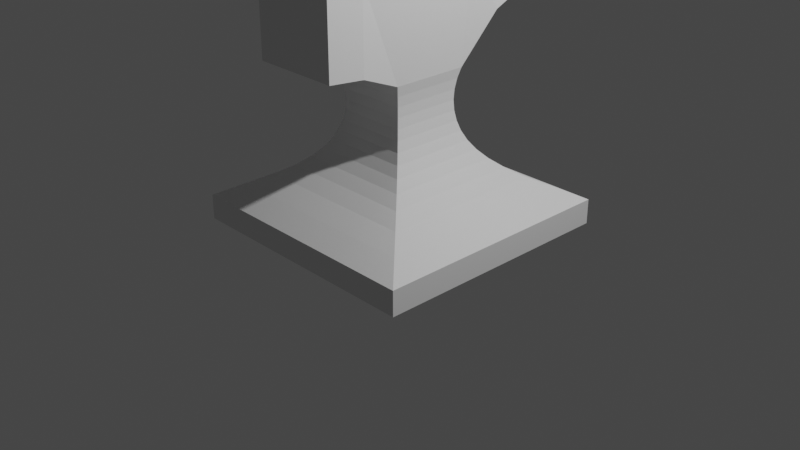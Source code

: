 # Source: anvil.blend  (saved by Blender 2.82.7; exported with 4.5.12 LTS)
import bpy
from mathutils import Matrix  # noqa: F401  (used for matrix-valued properties, if any)

bpy.ops.wm.read_factory_settings(use_empty=True)
scene = bpy.context.scene
scene.name = 'Scene'

# ---- collections
col_collection = bpy.data.collections.new('Collection'); scene.collection.children.link(col_collection)

# ---- world
world_world = bpy.data.worlds.new('World'); scene.world = world_world
world_world.use_nodes = True; world_world.node_tree.nodes.clear()
_N = world_world.node_tree.nodes; _L = world_world.node_tree.links
n0 = _N.new('ShaderNodeOutputWorld'); n0.name = 'World Output'; n0.location = (300, 300)
n1 = _N.new('ShaderNodeBackground'); n1.name = 'Background'; n1.location = (10, 300)
n1.inputs[0].default_value = (0.05088, 0.05088, 0.05088, 1.0)
_L.new(n1.outputs[0], n0.inputs[0])
n0.is_active_output = True
world_world.color = (0.05088, 0.05088, 0.05088)
world_world.use_sun_shadow = False
world_world.sun_shadow_jitter_overblur = 0.0

# ---- cameras
cam_camera = bpy.data.cameras.new('Camera')
cam_camera.clip_end = 100.0
cam_camera.ortho_scale = 7.314

# ---- lights
light_light = bpy.data.lights.new('Light', 'POINT')
light_light.transmission_factor = 0.0
light_light.energy = 1000.0
light_light.shadow_soft_size = 0.1
light_light.shadow_maximum_resolution = 0.006
light_light.use_absolute_resolution = True

# ---- meshes
me_plane = bpy.data.meshes.new('Plane')
me_plane.from_pydata([(-1.328, -1.334, -0.01971), (1.34, -1.334, -0.01971), (-1.328, 1.334, -0.01971), (1.34, 1.334, -0.01971), (-1.328, -1.334, -0.01971), (1.34, -1.334, -0.01971), (-1.328, 1.334, -0.01971), (1.34, 1.334, -0.01971), (-1.328, -1.334, 0.2433), (1.34, -1.334, 0.2433), (-1.328, 1.334, 0.2433), (1.34, 1.334, 0.2433), (-0.4093, -0.4151, 1.61), (0.4209, -0.4151, 1.61), (-0.4093, 0.4151, 1.61), (0.4209, 0.4151, 1.61), (1.1, 1.094, 0.3754), (0.8909, 0.8852, 0.4847), (0.7378, 0.732, 0.5839), (0.6237, 0.6179, 0.6788), (0.5381, 0.5323, 0.773), (0.4743, 0.4685, 0.8687), (0.4281, 0.4223, 0.9675), (0.3969, 0.3911, 1.07), (0.3785, 0.3728, 1.175), (0.3722, 0.3664, 1.282), (0.3775, 0.3717, 1.391), (0.3938, 0.388, 1.5), (0.3938, -0.388, 1.5), (0.3775, -0.3717, 1.391), (0.3722, -0.3664, 1.282), (0.3785, -0.3728, 1.175), (0.3969, -0.3911, 1.07), (0.4281, -0.4223, 0.9675), (0.4743, -0.4685, 0.8687), (0.5381, -0.5323, 0.773), (0.6237, -0.6179, 0.6788), (0.7378, -0.732, 0.5839), (0.8909, -0.8852, 0.4847), (1.1, -1.094, 0.3754), (-1.089, -1.094, 0.3754), (-0.8794, -0.8852, 0.4847), (-0.7262, -0.732, 0.5839), (-0.6121, -0.6179, 0.6788), (-0.5265, -0.5323, 0.773), (-0.4627, -0.4685, 0.8687), (-0.4165, -0.4223, 0.9675), (-0.3854, -0.3911, 1.07), (-0.367, -0.3728, 1.175), (-0.3606, -0.3664, 1.282), (-0.3659, -0.3717, 1.391), (-0.3822, -0.388, 1.5), (-0.3822, 0.388, 1.5), (-0.3659, 0.3717, 1.391), (-0.3606, 0.3664, 1.282), (-0.367, 0.3728, 1.175), (-0.3854, 0.3911, 1.07), (-0.4165, 0.4223, 0.9675), (-0.4627, 0.4685, 0.8687), (-0.5265, 0.5323, 0.773), (-0.6121, 0.6179, 0.6788), (-0.7262, 0.732, 0.5839), (-0.8794, 0.8852, 0.4847), (-1.089, 1.094, 0.3754), (0.4209, -0.4151, 1.61), (0.4209, 0.4151, 1.61), (0.4209, -0.4151, 1.61), (0.4209, 0.4151, 1.61), (0.4209, -0.4151, 1.61), (0.4209, 0.4151, 1.61), (0.4209, -0.4151, 1.61), (0.4209, 0.4151, 1.61), (-0.4672, -0.4672, 2.67), (0.4672, -0.4672, 2.67), (-0.4672, 0.4672, 2.67), (0.4672, 0.4672, 2.67), (0.4672, -0.4672, 2.67), (0.4672, 0.4672, 2.67), (0.4672, -0.4672, 2.67), (0.4672, 0.4672, 2.67), (0.4672, -0.4672, 2.67), (0.4672, 0.4672, 2.67), (0.4672, -0.4672, 2.67), (0.4672, 0.4672, 2.67), (-0.4672, -1.247, 1.833), (0.4672, -1.247, 1.833), (0.4672, -1.247, 1.833), (0.4672, -1.247, 1.833), (0.4672, -1.247, 1.833), (0.4672, -1.247, 1.833), (-0.4672, -1.247, 2.67), (0.4672, -1.247, 2.67), (0.4672, -1.247, 2.67), (0.4672, -1.247, 2.67), (0.4672, -1.247, 2.67), (0.4672, -1.247, 2.67), (0.4672, -0.8572, 2.67), (0.4672, -0.8572, 2.67), (-0.4672, -0.8572, 1.793), (0.4672, -0.8572, 1.793), (-0.4672, -0.8572, 2.67), (0.4672, -0.8572, 2.67), (0.4672, -0.8572, 2.67), (0.4672, -0.8572, 1.793), (0.4672, -0.8572, 1.793), (0.4672, -0.8572, 2.67), (0.4672, -0.8572, 1.793), (0.4672, -0.8572, 1.793), (-0.4672, 2.671, 2.472), (0.4672, 2.671, 2.472), (0.4672, 2.671, 2.472), (0.4672, 2.671, 2.472), (0.4672, 2.671, 2.472), (0.4672, 2.671, 2.472), (-0.4672, 2.671, 2.67), (0.4672, 2.671, 2.67), (0.4672, 2.671, 2.67), (0.4672, 2.671, 2.67), (0.4672, 2.671, 2.67), (0.4672, 2.671, 2.67), (0.4672, 2.304, 2.67), (0.4672, 1.937, 2.67), (0.4672, 1.569, 2.67), (0.4672, 1.202, 2.67), (0.4672, 0.8346, 2.67), (0.4672, 0.8346, 2.67), (0.4672, 1.202, 2.67), (0.4672, 1.569, 2.67), (0.4672, 1.937, 2.67), (0.4672, 2.304, 2.67), (-0.4672, 2.304, 2.461), (-0.4672, 1.937, 2.426), (-0.4672, 1.569, 2.363), (-0.4672, 1.202, 2.263), (-0.4672, 0.8346, 2.101), (-0.4672, 0.8346, 2.67), (-0.4672, 1.202, 2.67), (-0.4672, 1.569, 2.67), (-0.4672, 1.937, 2.67), (-0.4672, 2.304, 2.67), (0.4672, 2.304, 2.67), (0.4672, 1.937, 2.67), (0.4672, 1.569, 2.67), (0.4672, 1.202, 2.67), (0.4672, 0.8346, 2.67), (0.4672, 2.304, 2.67), (0.4672, 1.937, 2.67), (0.4672, 1.569, 2.67), (0.4672, 1.202, 2.67), (0.4672, 0.8346, 2.67), (0.4672, 0.8346, 2.101), (0.4672, 1.202, 2.263), (0.4672, 1.569, 2.363), (0.4672, 1.937, 2.426), (0.4672, 2.304, 2.461), (0.4672, 2.304, 2.461), (0.4672, 1.937, 2.426), (0.4672, 1.569, 2.363), (0.4672, 1.202, 2.263), (0.4672, 0.8346, 2.101), (0.4672, 2.304, 2.67), (0.4672, 1.937, 2.67), (0.4672, 1.569, 2.67), (0.4672, 1.202, 2.67), (0.4672, 0.8346, 2.67), (0.4672, 2.304, 2.461), (0.4672, 1.937, 2.426), (0.4672, 1.569, 2.363), (0.4672, 1.202, 2.263), (0.4672, 0.8346, 2.101), (0.4672, 0.8346, 2.101), (0.4672, 1.202, 2.263), (0.4672, 1.569, 2.363), (0.4672, 1.937, 2.426), (0.4672, 2.304, 2.461), (0.4672, 0.8346, 2.101), (0.4672, 1.202, 2.263), (0.4672, 1.569, 2.363), (0.4672, 1.937, 2.426), (0.4672, 2.304, 2.461)], [], [(0, 2, 3, 1), (5, 7, 11, 9), (3, 2, 6, 7), (0, 1, 5, 4), (1, 3, 7, 5), (2, 0, 4, 6), (28, 27, 15, 13), (6, 4, 8, 10), (7, 6, 10, 11), (4, 5, 9, 8), (155, 154, 112, 113), (52, 51, 12, 14), (27, 52, 14, 15), (51, 28, 13, 12), (8, 9, 39, 40), (40, 39, 38, 41), (41, 38, 37, 42), (42, 37, 36, 43), (43, 36, 35, 44), (44, 35, 34, 45), (45, 34, 33, 46), (46, 33, 32, 47), (47, 32, 31, 48), (48, 31, 30, 49), (49, 30, 29, 50), (50, 29, 28, 51), (11, 10, 63, 16), (16, 63, 62, 17), (17, 62, 61, 18), (18, 61, 60, 19), (19, 60, 59, 20), (20, 59, 58, 21), (21, 58, 57, 22), (22, 57, 56, 23), (23, 56, 55, 24), (24, 55, 54, 25), (25, 54, 53, 26), (26, 53, 52, 27), (10, 8, 40, 63), (63, 40, 41, 62), (62, 41, 42, 61), (61, 42, 43, 60), (60, 43, 44, 59), (59, 44, 45, 58), (58, 45, 46, 57), (57, 46, 47, 56), (56, 47, 48, 55), (55, 48, 49, 54), (54, 49, 50, 53), (53, 50, 51, 52), (9, 11, 16, 39), (39, 16, 17, 38), (38, 17, 18, 37), (37, 18, 19, 36), (36, 19, 20, 35), (35, 20, 21, 34), (34, 21, 22, 33), (33, 22, 23, 32), (32, 23, 24, 31), (31, 24, 25, 30), (30, 25, 26, 29), (29, 26, 27, 28), (100, 98, 84, 90), (97, 102, 92, 93), (101, 100, 90, 91), (96, 97, 93, 94), (72, 73, 75, 74), (75, 73, 76, 77), (77, 76, 78, 79), (79, 78, 80, 81), (81, 80, 82, 83), (98, 99, 85, 84), (145, 140, 117, 116), (140, 120, 118, 117), (14, 12, 72, 74), (120, 129, 119, 118), (130, 139, 114, 108), (70, 71, 83, 82), (86, 87, 93, 92), (87, 88, 94, 93), (88, 89, 95, 94), (84, 85, 91, 90), (85, 86, 92, 91), (104, 103, 89, 88), (103, 105, 95, 89), (102, 101, 91, 92), (106, 104, 88, 87), (107, 106, 87, 86), (99, 107, 86, 85), (105, 96, 94, 95), (82, 80, 96, 105), (13, 64, 107, 99), (64, 66, 106, 107), (66, 68, 104, 106), (76, 73, 101, 102), (70, 82, 105, 103), (68, 70, 103, 104), (12, 13, 99, 98), (80, 78, 97, 96), (73, 72, 100, 101), (78, 76, 102, 97), (72, 12, 98, 100), (113, 112, 118, 119), (109, 108, 114, 115), (112, 111, 117, 118), (111, 110, 116, 117), (110, 109, 115, 116), (160, 145, 116, 115), (165, 130, 108, 109), (154, 174, 111, 112), (129, 155, 113, 119), (139, 160, 115, 114), (174, 179, 110, 111), (179, 165, 109, 110), (65, 15, 169, 175), (175, 169, 168, 176), (176, 168, 167, 177), (177, 167, 166, 178), (178, 166, 165, 179), (67, 65, 175, 170), (170, 175, 176, 171), (171, 176, 177, 172), (172, 177, 178, 173), (173, 178, 179, 174), (74, 75, 164, 135), (135, 164, 163, 136), (136, 163, 162, 137), (137, 162, 161, 138), (138, 161, 160, 139), (83, 71, 159, 125), (125, 159, 158, 126), (126, 158, 157, 127), (127, 157, 156, 128), (128, 156, 155, 129), (69, 67, 170, 150), (150, 170, 171, 151), (151, 171, 172, 152), (152, 172, 173, 153), (153, 173, 174, 154), (15, 14, 134, 169), (169, 134, 133, 168), (168, 133, 132, 167), (167, 132, 131, 166), (166, 131, 130, 165), (75, 77, 149, 164), (164, 149, 148, 163), (163, 148, 147, 162), (162, 147, 146, 161), (161, 146, 145, 160), (14, 74, 135, 134), (134, 135, 136, 133), (133, 136, 137, 132), (132, 137, 138, 131), (131, 138, 139, 130), (81, 83, 125, 124), (124, 125, 126, 123), (123, 126, 127, 122), (122, 127, 128, 121), (121, 128, 129, 120), (79, 81, 124, 144), (144, 124, 123, 143), (143, 123, 122, 142), (142, 122, 121, 141), (141, 121, 120, 140), (77, 79, 144, 149), (149, 144, 143, 148), (148, 143, 142, 147), (147, 142, 141, 146), (146, 141, 140, 145), (71, 69, 150, 159), (159, 150, 151, 158), (158, 151, 152, 157), (157, 152, 153, 156), (156, 153, 154, 155)])
_uv = me_plane.uv_layers.new(name='UVMap')
_uv.uv.foreach_set('vector', [0.0, 0.0, 0.0, 1.0, 1.0, 1.0, 1.0, 0.0, 1.0, 0.0, 1.0, 1.0, 1.0, 1.0, 1.0, 0.0, 1.0, 1.0, 0.0, 1.0, 0.0, 1.0, 1.0, 1.0, 0.0, 0.0, 1.0, 0.0, 1.0, 0.0, 0.0, 0.0, 1.0, 0.0, 1.0, 1.0, 1.0, 1.0, 1.0, 0.0, 0.0, 1.0, 0.0, 0.0, 0.0, 0.0, 0.0, 1.0, 1.0, 0.0, 1.0, 1.0, 1.0, 1.0, 1.0, 0.0, 0.0, 1.0, 0.0, 0.0, 0.0, 0.0, 0.0, 1.0, 1.0, 1.0, 0.0, 1.0, 0.0, 1.0, 1.0, 1.0, 0.0, 0.0, 1.0, 0.0, 1.0, 0.0, 0.0, 0.0, 0.0, 0.0, 0.0, 0.0, 0.0, 0.0, 0.0, 0.0, 0.0, 1.0, 0.0, 0.0, 0.0, 0.0, 0.0, 1.0, 1.0, 1.0, 0.0, 1.0, 0.0, 1.0, 1.0, 1.0, 0.0, 0.0, 1.0, 0.0, 1.0, 0.0, 0.0, 0.0, 0.0, 0.0, 1.0, 0.0, 1.0, 0.0, 0.0, 0.0, 0.0, 0.0, 1.0, 0.0, 1.0, 0.0, 0.0, 0.0, 0.0, 0.0, 1.0, 0.0, 1.0, 0.0, 0.0, 0.0, 0.0, 0.0, 1.0, 0.0, 1.0, 0.0, 0.0, 0.0, 0.0, 0.0, 1.0, 0.0, 1.0, 0.0, 0.0, 0.0, 0.0, 0.0, 1.0, 0.0, 1.0, 0.0, 0.0, 0.0, 0.0, 0.0, 1.0, 0.0, 1.0, 0.0, 0.0, 0.0, 0.0, 0.0, 1.0, 0.0, 1.0, 0.0, 0.0, 0.0, 0.0, 0.0, 1.0, 0.0, 1.0, 0.0, 0.0, 0.0, 0.0, 0.0, 1.0, 0.0, 1.0, 0.0, 0.0, 0.0, 0.0, 0.0, 1.0, 0.0, 1.0, 0.0, 0.0, 0.0, 0.0, 0.0, 1.0, 0.0, 1.0, 0.0, 0.0, 0.0, 1.0, 1.0, 0.0, 1.0, 0.0, 1.0, 1.0, 1.0, 1.0, 1.0, 0.0, 1.0, 0.0, 1.0, 1.0, 1.0, 1.0, 1.0, 0.0, 1.0, 0.0, 1.0, 1.0, 1.0, 1.0, 1.0, 0.0, 1.0, 0.0, 1.0, 1.0, 1.0, 1.0, 1.0, 0.0, 1.0, 0.0, 1.0, 1.0, 1.0, 1.0, 1.0, 0.0, 1.0, 0.0, 1.0, 1.0, 1.0, 1.0, 1.0, 0.0, 1.0, 0.0, 1.0, 1.0, 1.0, 1.0, 1.0, 0.0, 1.0, 0.0, 1.0, 1.0, 1.0, 1.0, 1.0, 0.0, 1.0, 0.0, 1.0, 1.0, 1.0, 1.0, 1.0, 0.0, 1.0, 0.0, 1.0, 1.0, 1.0, 1.0, 1.0, 0.0, 1.0, 0.0, 1.0, 1.0, 1.0, 1.0, 1.0, 0.0, 1.0, 0.0, 1.0, 1.0, 1.0, 0.0, 1.0, 0.0, 0.0, 0.0, 0.0, 0.0, 1.0, 0.0, 1.0, 0.0, 0.0, 0.0, 0.0, 0.0, 1.0, 0.0, 1.0, 0.0, 0.0, 0.0, 0.0, 0.0, 1.0, 0.0, 1.0, 0.0, 0.0, 0.0, 0.0, 0.0, 1.0, 0.0, 1.0, 0.0, 0.0, 0.0, 0.0, 0.0, 1.0, 0.0, 1.0, 0.0, 0.0, 0.0, 0.0, 0.0, 1.0, 0.0, 1.0, 0.0, 0.0, 0.0, 0.0, 0.0, 1.0, 0.0, 1.0, 0.0, 0.0, 0.0, 0.0, 0.0, 1.0, 0.0, 1.0, 0.0, 0.0, 0.0, 0.0, 0.0, 1.0, 0.0, 1.0, 0.0, 0.0, 0.0, 0.0, 0.0, 1.0, 0.0, 1.0, 0.0, 0.0, 0.0, 0.0, 0.0, 1.0, 0.0, 1.0, 0.0, 0.0, 0.0, 0.0, 0.0, 1.0, 1.0, 0.0, 1.0, 1.0, 1.0, 1.0, 1.0, 0.0, 1.0, 0.0, 1.0, 1.0, 1.0, 1.0, 1.0, 0.0, 1.0, 0.0, 1.0, 1.0, 1.0, 1.0, 1.0, 0.0, 1.0, 0.0, 1.0, 1.0, 1.0, 1.0, 1.0, 0.0, 1.0, 0.0, 1.0, 1.0, 1.0, 1.0, 1.0, 0.0, 1.0, 0.0, 1.0, 1.0, 1.0, 1.0, 1.0, 0.0, 1.0, 0.0, 1.0, 1.0, 1.0, 1.0, 1.0, 0.0, 1.0, 0.0, 1.0, 1.0, 1.0, 1.0, 1.0, 0.0, 1.0, 0.0, 1.0, 1.0, 1.0, 1.0, 1.0, 0.0, 1.0, 0.0, 1.0, 1.0, 1.0, 1.0, 1.0, 0.0, 1.0, 0.0, 1.0, 1.0, 1.0, 1.0, 1.0, 0.0, 1.0, 0.0, 1.0, 1.0, 1.0, 1.0, 1.0, 0.0, 0.0, 0.0, 0.0, 0.0, 0.0, 0.0, 0.0, 0.0, 1.0, 0.0, 1.0, 0.0, 1.0, 0.0, 1.0, 0.0, 1.0, 0.0, 0.0, 0.0, 0.0, 0.0, 1.0, 0.0, 1.0, 0.0, 1.0, 0.0, 1.0, 0.0, 1.0, 0.0, 0.0, 0.0, 1.0, 0.0, 1.0, 1.0, 0.0, 1.0, 1.0, 1.0, 1.0, 0.0, 1.0, 0.0, 1.0, 1.0, 1.0, 1.0, 1.0, 0.0, 1.0, 0.0, 1.0, 1.0, 1.0, 1.0, 1.0, 0.0, 1.0, 0.0, 1.0, 1.0, 1.0, 1.0, 1.0, 0.0, 1.0, 0.0, 1.0, 1.0, 0.0, 0.0, 1.0, 0.0, 1.0, 0.0, 0.0, 0.0, 1.0, 1.0, 1.0, 1.0, 1.0, 1.0, 1.0, 1.0, 1.0, 1.0, 1.0, 1.0, 1.0, 1.0, 1.0, 1.0, 0.0, 1.0, 0.0, 0.0, 0.0, 0.0, 0.0, 1.0, 1.0, 1.0, 1.0, 1.0, 1.0, 1.0, 1.0, 1.0, 0.0, 1.0, 0.0, 1.0, 0.0, 1.0, 0.0, 1.0, 0.0, 0.0, 0.0, 0.0, 0.0, 0.0, 0.0, 0.0, 0.0, 0.0, 0.0, 0.0, 0.0, 0.0, 0.0, 0.0, 0.0, 0.0, 0.0, 0.0, 0.0, 0.0, 0.0, 0.0, 0.0, 0.0, 0.0, 0.0, 0.0, 0.0, 0.0, 0.0, 0.0, 0.0, 1.0, 0.0, 1.0, 0.0, 0.0, 0.0, 0.0, 0.0, 0.0, 0.0, 0.0, 0.0, 0.0, 0.0, 0.0, 0.0, 0.0, 0.0, 0.0, 0.0, 0.0, 0.0, 0.0, 0.0, 0.0, 0.0, 0.0, 0.0, 0.0, 0.0, 1.0, 0.0, 1.0, 0.0, 1.0, 0.0, 1.0, 0.0, 0.0, 0.0, 0.0, 0.0, 0.0, 0.0, 0.0, 0.0, 0.0, 0.0, 0.0, 0.0, 0.0, 0.0, 0.0, 0.0, 0.0, 0.0, 0.0, 0.0, 0.0, 0.0, 0.0, 0.0, 1.0, 0.0, 1.0, 0.0, 1.0, 0.0, 1.0, 0.0, 1.0, 0.0, 1.0, 0.0, 1.0, 0.0, 1.0, 0.0, 0.0, 0.0, 0.0, 0.0, 0.0, 0.0, 0.0, 0.0, 0.0, 0.0, 0.0, 0.0, 0.0, 0.0, 0.0, 0.0, 0.0, 0.0, 0.0, 0.0, 0.0, 0.0, 0.0, 0.0, 1.0, 0.0, 1.0, 0.0, 1.0, 0.0, 1.0, 0.0, 0.0, 0.0, 0.0, 0.0, 0.0, 0.0, 0.0, 0.0, 0.0, 0.0, 0.0, 0.0, 0.0, 0.0, 0.0, 0.0, 0.0, 0.0, 1.0, 0.0, 1.0, 0.0, 0.0, 0.0, 1.0, 0.0, 1.0, 0.0, 1.0, 0.0, 1.0, 0.0, 1.0, 0.0, 0.0, 0.0, 0.0, 0.0, 1.0, 0.0, 1.0, 0.0, 1.0, 0.0, 1.0, 0.0, 1.0, 0.0, 0.0, 0.0, 0.0, 0.0, 0.0, 0.0, 0.0, 0.0, 0.0, 0.0, 0.0, 0.0, 0.0, 0.0, 0.0, 0.0, 1.0, 1.0, 0.0, 1.0, 0.0, 1.0, 1.0, 1.0, 0.0, 0.0, 0.0, 0.0, 0.0, 0.0, 0.0, 0.0, 0.0, 0.0, 0.0, 0.0, 0.0, 0.0, 0.0, 0.0, 0.0, 0.0, 0.0, 0.0, 0.0, 0.0, 0.0, 0.0, 1.0, 1.0, 1.0, 1.0, 1.0, 1.0, 1.0, 1.0, 1.0, 1.0, 0.0, 1.0, 0.0, 1.0, 1.0, 1.0, 0.0, 0.0, 0.0, 0.0, 0.0, 0.0, 0.0, 0.0, 0.0, 0.0, 0.0, 0.0, 0.0, 0.0, 0.0, 0.0, 0.0, 1.0, 1.0, 1.0, 1.0, 1.0, 0.0, 1.0, 0.0, 0.0, 0.0, 0.0, 0.0, 0.0, 0.0, 0.0, 0.0, 0.0, 0.0, 0.0, 0.0, 0.0, 0.0, 0.0, 0.0, 0.0, 0.0, 0.0, 0.0, 0.0, 0.0, 0.0, 0.0, 0.0, 0.0, 0.0, 0.0, 0.0, 0.0, 0.0, 0.0, 0.0, 0.0, 0.0, 0.0, 0.0, 0.0, 0.0, 0.0, 0.0, 0.0, 0.0, 0.0, 0.0, 0.0, 0.0, 0.0, 0.0, 0.0, 0.0, 0.0, 0.0, 0.0, 0.0, 0.0, 0.0, 0.0, 0.0, 0.0, 0.0, 0.0, 0.0, 0.0, 0.0, 0.0, 0.0, 0.0, 0.0, 0.0, 0.0, 0.0, 0.0, 0.0, 0.0, 0.0, 0.0, 0.0, 0.0, 0.0, 0.0, 0.0, 0.0, 0.0, 0.0, 0.0, 0.0, 0.0, 0.0, 0.0, 0.0, 0.0, 0.0, 0.0, 0.0, 0.0, 1.0, 1.0, 1.0, 1.0, 1.0, 0.0, 1.0, 0.0, 1.0, 1.0, 1.0, 1.0, 1.0, 0.0, 1.0, 0.0, 1.0, 1.0, 1.0, 1.0, 1.0, 0.0, 1.0, 0.0, 1.0, 1.0, 1.0, 1.0, 1.0, 0.0, 1.0, 0.0, 1.0, 1.0, 1.0, 1.0, 1.0, 0.0, 1.0, 0.0, 0.0, 0.0, 0.0, 0.0, 0.0, 0.0, 0.0, 0.0, 0.0, 0.0, 0.0, 0.0, 0.0, 0.0, 0.0, 0.0, 0.0, 0.0, 0.0, 0.0, 0.0, 0.0, 0.0, 0.0, 0.0, 0.0, 0.0, 0.0, 0.0, 0.0, 0.0, 0.0, 0.0, 0.0, 0.0, 0.0, 0.0, 0.0, 0.0, 0.0, 0.0, 0.0, 0.0, 0.0, 0.0, 0.0, 0.0, 0.0, 0.0, 0.0, 0.0, 0.0, 0.0, 0.0, 0.0, 0.0, 0.0, 0.0, 0.0, 0.0, 0.0, 0.0, 0.0, 0.0, 0.0, 0.0, 0.0, 0.0, 0.0, 0.0, 0.0, 0.0, 0.0, 0.0, 0.0, 0.0, 0.0, 0.0, 0.0, 1.0, 1.0, 0.0, 1.0, 0.0, 1.0, 1.0, 1.0, 1.0, 1.0, 0.0, 1.0, 0.0, 1.0, 1.0, 1.0, 1.0, 1.0, 0.0, 1.0, 0.0, 1.0, 1.0, 1.0, 1.0, 1.0, 0.0, 1.0, 0.0, 1.0, 1.0, 1.0, 1.0, 1.0, 0.0, 1.0, 0.0, 1.0, 1.0, 1.0, 1.0, 1.0, 1.0, 1.0, 1.0, 1.0, 1.0, 1.0, 1.0, 1.0, 1.0, 1.0, 1.0, 1.0, 1.0, 1.0, 1.0, 1.0, 1.0, 1.0, 1.0, 1.0, 1.0, 1.0, 1.0, 1.0, 1.0, 1.0, 1.0, 1.0, 1.0, 1.0, 1.0, 1.0, 1.0, 1.0, 1.0, 1.0, 1.0, 1.0, 0.0, 1.0, 0.0, 1.0, 0.0, 1.0, 0.0, 1.0, 0.0, 1.0, 0.0, 1.0, 0.0, 1.0, 0.0, 1.0, 0.0, 1.0, 0.0, 1.0, 0.0, 1.0, 0.0, 1.0, 0.0, 1.0, 0.0, 1.0, 0.0, 1.0, 0.0, 1.0, 0.0, 1.0, 0.0, 1.0, 0.0, 1.0, 0.0, 1.0, 1.0, 1.0, 1.0, 1.0, 1.0, 1.0, 1.0, 1.0, 1.0, 1.0, 1.0, 1.0, 1.0, 1.0, 1.0, 1.0, 1.0, 1.0, 1.0, 1.0, 1.0, 1.0, 1.0, 1.0, 1.0, 1.0, 1.0, 1.0, 1.0, 1.0, 1.0, 1.0, 1.0, 1.0, 1.0, 1.0, 1.0, 1.0, 1.0, 1.0, 1.0, 1.0, 1.0, 1.0, 1.0, 1.0, 1.0, 1.0, 1.0, 1.0, 1.0, 1.0, 1.0, 1.0, 1.0, 1.0, 1.0, 1.0, 1.0, 1.0, 1.0, 1.0, 1.0, 1.0, 1.0, 1.0, 1.0, 1.0, 1.0, 1.0, 1.0, 1.0, 1.0, 1.0, 1.0, 1.0, 1.0, 1.0, 1.0, 1.0, 1.0, 1.0, 1.0, 1.0, 1.0, 1.0, 1.0, 1.0, 1.0, 1.0, 1.0, 1.0, 1.0, 1.0, 1.0, 1.0, 1.0, 1.0, 1.0, 1.0, 1.0, 1.0, 1.0, 1.0, 1.0, 1.0, 1.0, 1.0, 1.0, 1.0, 1.0, 1.0, 1.0, 1.0, 1.0, 1.0, 1.0, 1.0, 1.0, 1.0, 0.0, 0.0, 0.0, 0.0, 0.0, 0.0, 0.0, 0.0, 0.0, 0.0, 0.0, 0.0, 0.0, 0.0, 0.0, 0.0, 0.0, 0.0, 0.0, 0.0, 0.0, 0.0, 0.0, 0.0, 0.0, 0.0, 0.0, 0.0, 0.0, 0.0, 0.0, 0.0, 0.0, 0.0, 0.0, 0.0, 0.0, 0.0, 0.0, 0.0])
me_plane.use_remesh_fix_poles = True
me_plane.use_remesh_preserve_attributes = False
me_plane.use_mirror_vertex_groups = False
me_plane.update()

# ---- objects
ob_light = bpy.data.objects.new('Light', light_light)
ob_camera = bpy.data.objects.new('Camera', cam_camera)
ob_plane = bpy.data.objects.new('Plane', me_plane)

# ---- transforms, parenting, visibility, modifiers, constraints
ob_light.location = (4.076, 1.005, 5.904)
ob_light.rotation_euler = (0.6503, 0.05522, 1.866)
ob_light.lock_rotations_4d = False
ob_light.empty_display_type = 'ARROWS'
ob_light.color = (0.0, 0.0, 0.0, 0.0)
ob_light.lineart.crease_threshold = 0.0
ob_camera.location = (7.359, -6.926, 4.958)
ob_camera.rotation_euler = (1.109, 0.0, 0.8149)
ob_camera.lock_rotations_4d = False
ob_camera.empty_display_type = 'ARROWS'
ob_camera.color = (0.0, 0.0, 0.0, 0.0)
ob_camera.display_type = 'WIRE'
ob_camera.lineart.crease_threshold = 0.0
ob_plane.location = (0.0, 0.0, 0.0)
ob_plane.lineart.crease_threshold = 0.0

# ---- collection membership
col_collection.objects.link(ob_light)
col_collection.objects.link(ob_camera)
col_collection.objects.link(ob_plane)

# ---- scene / render settings (as saved in the file)
scene.camera = ob_camera
scene.frame_start = 1; scene.frame_end = 250; scene.frame_set(1)
scene.render.engine = 'BLENDER_EEVEE_NEXT'
scene.cycles.use_denoising = False
scene.cycles.samples = 128
scene.cycles.sampling_pattern = 'TABULATED_SOBOL'
scene.cycles.use_adaptive_sampling = False
scene.cycles.use_light_tree = False
scene.view_settings.view_transform = 'Filmic'
bpy.context.view_layer.update()
